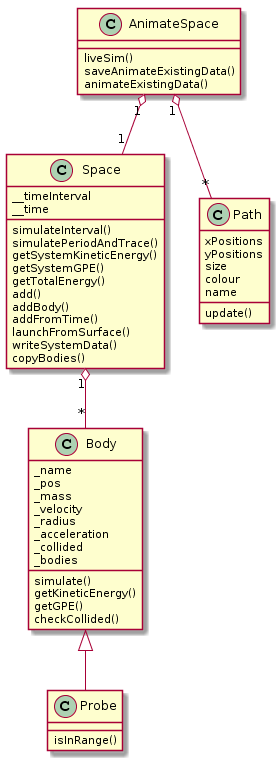

The diagram above was rendered by PlantUML. Its source (embedded in the PNG):
@startuml
Space "1" o-- "*" Body
    AnimateSpace "1" o-- "1" Space
    AnimateSpace "1" o-- "*" Path
    Body <|-- Probe

    class AnimateSpace {
        liveSim()
        saveAnimateExistingData()
        animateExistingData()
    }

    class Body {
        _name
        _pos
        _mass
        _velocity
        _radius
        _acceleration
        _collided
        _bodies
        simulate()
        getKineticEnergy()
        getGPE()
        checkCollided()
    }

    class Space{
        __timeInterval
        __time
        simulateInterval()
        simulatePeriodAndTrace()
        getSystemKineticEnergy()
        getSystemGPE()
        getTotalEnergy()
        add()
        addBody()
        addFromTime()
        launchFromSurface()
        writeSystemData()
        copyBodies()
    }

    class Probe {
        isInRange()
    }
    
    class Path{
        xPositions
        yPositions
        size
        colour
        name
        update()
    }
@enduml